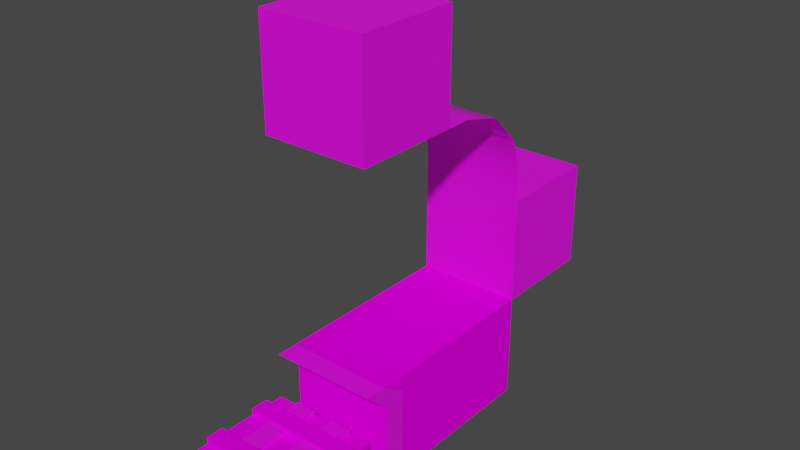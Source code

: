 # Source: railway.blend  (saved by Blender 3.2.14; exported with 4.5.12 LTS)
import bpy
from mathutils import Matrix  # noqa: F401  (used for matrix-valued properties, if any)

bpy.ops.wm.read_factory_settings(use_empty=True)
scene = bpy.context.scene
scene.name = 'Scene'

# ---- collections
col_collection = bpy.data.collections.new('Collection'); scene.collection.children.link(col_collection)

# ---- images (referenced by path relative to the original .blend; pixels are not part of the script)
import os
ASSET_DIR = os.environ.get("B2B_ASSET_DIR", "")  # directory of the original .blend (textures are referenced by path, not embedded)
HERE = os.path.dirname(os.path.abspath(__file__))  # packed textures are extracted next to this script under _unpacked/

def load_image(name, relpath, width, height, colorspace="sRGB"):
    """Load a texture the original file referenced (path relative to the .blend, or extracted next to this script)."""
    p = next((c for c in (os.path.join(HERE, relpath), os.path.join(ASSET_DIR, relpath)) if relpath and os.path.exists(c)), "")
    if p:
        img = bpy.data.images.load(p, check_existing=True)
        img.name = name
    else:  # same state as the original file: an image datablock whose file is absent (Cycles renders it pink)
        img = bpy.data.images.new(name, width, height)
        img.source = "FILE"
        img.filepath = "//" + (relpath or name)
    img.colorspace_settings.name = colorspace
    return img
img_wall_png = load_image('wall.png', 'wall.png', 1024, 1024, 'sRGB')
img_floor_png = load_image('floor.png', 'floor.png', 1024, 1024, 'sRGB')
img_metal_png = load_image('metal.png', 'metal.png', 1024, 1024, 'sRGB')
img_metal2_png = load_image('metal2.png', 'metal2.png', 1024, 1024, 'sRGB')
img_wood_png = load_image('wood.png', 'wood.png', 1024, 1024, 'sRGB')

# ---- materials (node trees are filled in below, after node groups)
mat_material_003 = bpy.data.materials.new('Material.003')
mat_material_003.use_transparent_shadow = False
mat_material_001 = bpy.data.materials.new('Material.001')
mat_material_001.use_transparent_shadow = False
mat_material_002 = bpy.data.materials.new('Material.002')
mat_material_002.use_transparent_shadow = False
mat_material_005 = bpy.data.materials.new('Material.005')
mat_material_005.use_transparent_shadow = False
mat_material_004 = bpy.data.materials.new('Material.004')
mat_material_004.use_transparent_shadow = False

# ---- material node trees
mat_material_003.use_nodes = True; mat_material_003.node_tree.nodes.clear()
_N = mat_material_003.node_tree.nodes; _L = mat_material_003.node_tree.links
n0 = _N.new('ShaderNodeBsdfPrincipled'); n0.name = 'Principled BSDF'; n0.location = (10, 300)
n0.distribution = 'GGX'
n0.subsurface_method = 'RANDOM_WALK_SKIN'
n0.inputs[3].default_value = 1.45
n0.inputs[27].default_value = (0.0, 0.0, 0.0, 1.0)
n0.inputs[28].default_value = 1.0
n1 = _N.new('ShaderNodeOutputMaterial'); n1.name = 'Material Output'; n1.location = (300, 300)
n2 = _N.new('ShaderNodeTexImage'); n2.name = 'Image Texture'; n2.location = (-286, 179)
n2.image = img_wall_png
_L.new(n0.outputs[0], n1.inputs[0])
_L.new(n2.outputs[0], n0.inputs[0])
n1.is_active_output = True
mat_material_001.use_nodes = True; mat_material_001.node_tree.nodes.clear()
_N = mat_material_001.node_tree.nodes; _L = mat_material_001.node_tree.links
n0 = _N.new('ShaderNodeOutputMaterial'); n0.name = 'Material Output'; n0.location = (300, 300)
n1 = _N.new('ShaderNodeBsdfPrincipled'); n1.name = 'Principled BSDF'; n1.location = (10, 300)
n1.distribution = 'GGX'
n1.subsurface_method = 'RANDOM_WALK_SKIN'
n1.inputs[3].default_value = 1.45
n1.inputs[13].default_value = 0.0
n1.inputs[27].default_value = (0.0, 0.0, 0.0, 1.0)
n1.inputs[28].default_value = 1.0
n2 = _N.new('ShaderNodeTexImage'); n2.name = 'Image Texture'; n2.location = (-313, 252)
n2.image = img_floor_png
_L.new(n1.outputs[0], n0.inputs[0])
_L.new(n2.outputs[0], n1.inputs[0])
n0.is_active_output = True
mat_material_002.use_nodes = True; mat_material_002.node_tree.nodes.clear()
_N = mat_material_002.node_tree.nodes; _L = mat_material_002.node_tree.links
n0 = _N.new('ShaderNodeBsdfPrincipled'); n0.name = 'Principled BSDF'; n0.location = (10, 300)
n0.distribution = 'GGX'
n0.subsurface_method = 'RANDOM_WALK_SKIN'
n0.inputs[3].default_value = 1.45
n0.inputs[27].default_value = (0.0, 0.0, 0.0, 1.0)
n0.inputs[28].default_value = 1.0
n1 = _N.new('ShaderNodeOutputMaterial'); n1.name = 'Material Output'; n1.location = (300, 300)
n2 = _N.new('ShaderNodeTexImage'); n2.name = 'Image Texture'; n2.location = (-273, 201)
n2.image = img_metal_png
_L.new(n0.outputs[0], n1.inputs[0])
_L.new(n2.outputs[0], n0.inputs[0])
n1.is_active_output = True
mat_material_005.use_nodes = True; mat_material_005.node_tree.nodes.clear()
_N = mat_material_005.node_tree.nodes; _L = mat_material_005.node_tree.links
n0 = _N.new('ShaderNodeBsdfPrincipled'); n0.name = 'Principled BSDF'; n0.location = (10, 300)
n0.distribution = 'GGX'
n0.subsurface_method = 'RANDOM_WALK_SKIN'
n0.inputs[3].default_value = 1.45
n0.inputs[27].default_value = (0.0, 0.0, 0.0, 1.0)
n0.inputs[28].default_value = 1.0
n1 = _N.new('ShaderNodeOutputMaterial'); n1.name = 'Material Output'; n1.location = (300, 300)
n2 = _N.new('ShaderNodeTexImage'); n2.name = 'Image Texture'; n2.location = (-308, 115)
n2.image = img_metal2_png
_L.new(n0.outputs[0], n1.inputs[0])
_L.new(n2.outputs[0], n0.inputs[0])
n1.is_active_output = True
mat_material_004.use_nodes = True; mat_material_004.node_tree.nodes.clear()
_N = mat_material_004.node_tree.nodes; _L = mat_material_004.node_tree.links
n0 = _N.new('ShaderNodeBsdfPrincipled'); n0.name = 'Principled BSDF'; n0.location = (10, 300)
n0.distribution = 'GGX'
n0.subsurface_method = 'RANDOM_WALK_SKIN'
n0.inputs[3].default_value = 1.45
n0.inputs[27].default_value = (0.0, 0.0, 0.0, 1.0)
n0.inputs[28].default_value = 1.0
n1 = _N.new('ShaderNodeOutputMaterial'); n1.name = 'Material Output'; n1.location = (300, 300)
n2 = _N.new('ShaderNodeTexImage'); n2.name = 'Image Texture'; n2.location = (-303, 126)
n2.image = img_wood_png
_L.new(n0.outputs[0], n1.inputs[0])
_L.new(n2.outputs[0], n0.inputs[0])
n1.is_active_output = True

# ---- world
world_world = bpy.data.worlds.new('World'); scene.world = world_world
world_world.use_nodes = True; world_world.node_tree.nodes.clear()
_N = world_world.node_tree.nodes; _L = world_world.node_tree.links
n0 = _N.new('ShaderNodeOutputWorld'); n0.name = 'World Output'; n0.location = (300, 300)
n1 = _N.new('ShaderNodeBackground'); n1.name = 'Background'; n1.location = (10, 300)
n1.inputs[0].default_value = (0.05088, 0.05088, 0.05088, 1.0)
_L.new(n1.outputs[0], n0.inputs[0])
n0.is_active_output = True
world_world.color = (0.05088, 0.05088, 0.05088)
world_world.use_sun_shadow = False
world_world.sun_shadow_jitter_overblur = 0.0

# ---- meshes
me_cube_001 = bpy.data.meshes.new('Cube.001')
me_cube_001.from_pydata([(-0.5, -0.5, -0.5), (-0.5, -0.5, 0.5), (-0.5, 0.5, -0.5), (-0.5, 0.5, 0.5), (0.5, -0.5, -0.5), (0.5, -0.5, 0.5), (0.5, 0.5, -0.5), (0.5, 0.5, 0.5), (-0.5, -0.5, -0.5), (-0.5, -0.5, 0.5), (0.5, -0.5, 0.5), (0.5, -0.5, -0.5)], [], [(0, 1, 3, 2), (2, 3, 7, 6), (6, 7, 5, 4), (0, 4, 11, 8), (2, 6, 4, 0), (7, 3, 1, 5), (11, 10, 9, 8), (5, 1, 9, 10), (4, 5, 10, 11), (1, 0, 8, 9)])
_uv = me_cube_001.uv_layers.new(name='UVMap')
_uv.uv.foreach_set('vector', [0.0, -2.0, 1.0, -2.0, 1.0, -1.0, 0.0, -1.0, 0.0, -1.0, 1.0, -1.0, 1.0, 0.0, 0.0, 0.0, 0.0, 0.0, 1.0, 0.0, 1.0, 1.0, 0.0, 1.0, -1.0, 1.0, 0.0, 1.0, 0.0, 1.0, -1.0, 1.0, -1.0, 0.0, 0.0, 0.0, 0.0, 1.0, -1.0, 1.0, 1.0, 0.0, 2.0, 0.0, 2.0, 1.0, 1.0, 1.0, 0.0, 1.0, 1.0, 1.0, 1.0, 2.0, 0.0, 2.0, 1.0, 1.0, 2.0, 1.0, 2.0, 1.0, 1.0, 1.0, 0.0, 1.0, 1.0, 1.0, 1.0, 1.0, 0.0, 1.0, 1.0, -2.0, 0.0, -2.0, 0.0, -2.0, 1.0, -2.0])
me_cube_001.materials.append(mat_material_003)
me_cube_001.update()
me_cube_002 = bpy.data.meshes.new('Cube.002')
me_cube_002.from_pydata([(-0.5, -0.5, 0.5), (-0.5, 0.5, -0.5), (0.5, -0.5, 0.5), (0.5, 0.5, -0.5), (-0.5, -0.2612, 0.5), (-0.5, 0.5, -0.2612), (-0.5, 0.1194, 0.398), (-0.5, 0.398, 0.1194), (0.5, 0.5, -0.2612), (0.5, -0.2612, 0.5), (0.5, 0.398, 0.1194), (0.5, 0.1194, 0.398)], [], [(1, 3, 8, 5), (4, 6, 11, 9), (6, 7, 10, 11), (7, 5, 8, 10), (9, 2, 0, 4)])
me_cube_002.polygons.foreach_set('use_smooth', [True] * 5)
me_cube_002.polygons.foreach_set('material_index', [2, 2, 2, 2, 2])
_uv = me_cube_002.uv_layers.new(name='UVMap')
_uv.uv.foreach_set('vector', [-0.375, -0.5, -0.375, 0.5, -0.1362, 0.5, -0.1362, -0.5, 1.625, 1.261, 1.625, 0.5, 0.625, 0.5, 0.625, 1.261, 0.625, -0.5, 0.2444, -0.5, 0.2444, 0.5, 0.625, 0.5, 0.2444, -0.5, -0.1362, -0.5, -0.1362, 0.5, 0.2444, 0.5, 0.625, 1.261, 0.625, 1.5, 1.625, 1.5, 1.625, 1.261])
me_cube_002.materials.append(mat_material_001)
me_cube_002.materials.append(mat_material_002)
me_cube_002.materials.append(mat_material_005)
me_cube_002.update()
me_cube_003 = bpy.data.meshes.new('Cube.003')
me_cube_003.from_pydata([(-0.5, -0.5, -0.5), (-0.5, -0.5, 0.06758), (-0.5, 0.5, -0.5), (-0.5, 0.5, 0.06758), (0.5, -0.5, -0.5), (0.5, -0.5, 0.06758), (0.5, 0.5, -0.5), (0.5, 0.5, 0.06758), (-0.5, 0.3333, -0.5), (-0.5, 0.1667, -0.5), (-0.5, -1.49e-08, -0.5), (-0.5, -0.1667, -0.5), (-0.5, -0.3333, -0.5), (-0.5, -0.3333, 0.06758), (-0.5, -0.1667, 0.06758), (-0.5, 1.49e-08, 0.06758), (-0.5, 0.1667, 0.06758), (-0.5, 0.3333, 0.06758), (0.5, -0.3333, -0.5), (0.5, -0.1667, -0.5), (0.5, 1.49e-08, -0.5), (0.5, 0.1667, -0.5), (0.5, 0.3333, -0.5), (0.5, 0.3333, 0.06758), (0.5, 0.1667, 0.06758), (0.5, -1.49e-08, 0.06758), (0.5, -0.1667, 0.06758), (0.5, -0.3333, 0.06758), (0.3, 0.5, -0.5), (0.1, 0.5, -0.5), (-0.1, 0.5, -0.5), (-0.3, 0.5, -0.5), (-0.3, 0.5, 0.06758), (-0.1, 0.5, 0.06758), (0.1, 0.5, 0.06758), (0.3, 0.5, 0.06758), (-0.3, -0.5, -0.5), (-0.1, -0.5, -0.5), (0.1, -0.5, -0.5), (0.3, -0.5, -0.5), (0.3, -0.5, 0.06758), (0.1, -0.5, 0.06758), (-0.1, -0.5, 0.06758), (-0.3, -0.5, 0.06758), (-0.3, 0.3333, 0.06758), (-0.1, 0.3333, 0.06758), (0.1, 0.3333, 0.06758), (0.3, 0.3333, 0.06758), (-0.3, 0.1667, 0.06758), (-0.1, 0.1667, 0.06758), (0.1, 0.1667, 0.06758), (0.3, 0.1667, 0.06758), (-0.3, 8.941e-09, 0.06758), (-0.1, 2.98e-09, 0.06758), (0.1, -2.98e-09, 0.06758), (0.3, -8.941e-09, 0.06758), (-0.3, -0.1667, 0.06758), (-0.1, -0.1667, 0.06758), (0.1, -0.1667, 0.06758), (0.3, -0.1667, 0.06758), (-0.3, -0.3333, 0.06758), (-0.1, -0.3333, 0.06758), (0.1, -0.3333, 0.06758), (0.3, -0.3333, 0.06758), (0.3, 0.3333, -0.5), (0.1, 0.3333, -0.5), (-0.1, 0.3333, -0.5), (-0.3, 0.3333, -0.5), (0.3, 0.1667, -0.5), (0.1, 0.1667, -0.5), (-0.1, 0.1667, -0.5), (-0.3, 0.1667, -0.5), (0.3, 8.941e-09, -0.5), (0.1, 2.98e-09, -0.5), (-0.1, -2.98e-09, -0.5), (-0.3, -8.941e-09, -0.5), (0.3, -0.1667, -0.5), (0.1, -0.1667, -0.5), (-0.1, -0.1667, -0.5), (-0.3, -0.1667, -0.5), (0.3, -0.3333, -0.5), (0.1, -0.3333, -0.5), (-0.1, -0.3333, -0.5), (-0.3, -0.3333, -0.5), (-0.3, 0.5, 0.1008), (-0.1, 0.5, 0.1008), (0.1, 0.5, 0.1008), (0.3, 0.5, 0.1008), (0.3, -0.5, 0.1008), (0.1, -0.5, 0.1008), (-0.1, -0.5, 0.1008), (-0.3, -0.5, 0.1008), (-0.3, 0.3333, 0.1008), (-0.1, 0.3333, 0.1008), (0.1, 0.3333, 0.1008), (0.3, 0.3333, 0.1008), (-0.3, 0.1667, 0.1008), (-0.1, 0.1667, 0.1008), (0.1, 0.1667, 0.1008), (0.3, 0.1667, 0.1008), (-0.3, 8.941e-09, 0.1008), (-0.1, 2.98e-09, 0.1008), (0.1, -2.98e-09, 0.1008), (0.3, -8.941e-09, 0.1008), (-0.3, -0.1667, 0.1008), (-0.1, -0.1667, 0.1008), (0.1, -0.1667, 0.1008), (0.3, -0.1667, 0.1008), (-0.3, -0.3333, 0.1008), (-0.1, -0.3333, 0.1008), (0.1, -0.3333, 0.1008), (0.3, -0.3333, 0.1008), (-0.5029, -0.3365, 0.1271), (-0.5029, -0.1698, 0.1271), (-0.5029, 0.1635, 0.1271), (-0.5029, 0.3302, 0.1271), (0.4971, 0.3302, 0.1271), (0.4971, 0.1635, 0.1271), (0.4971, -0.1698, 0.1271), (0.4971, -0.3365, 0.1271), (0.2971, 0.3302, 0.1271), (0.2971, 0.1635, 0.1271), (0.2971, -0.1698, 0.1271), (0.2971, -0.3365, 0.1271), (-0.3029, 0.3302, 0.1271), (-0.1029, -0.3365, 0.1271), (-0.1029, -0.3365, 0.1271), (-0.1029, 0.3302, 0.1271), (0.09708, 0.3302, 0.1271), (-0.1029, -0.1698, 0.1271), (-0.1029, -0.1698, 0.1271), (-0.3029, 0.1635, 0.1271), (-0.3029, 0.3302, 0.1271), (-0.1029, 0.1635, 0.1271), (0.09708, 0.1635, 0.1271), (-0.3029, 0.1635, 0.1271), (0.09708, -0.1698, 0.1271), (0.09708, -0.1698, 0.1271), (0.09708, -0.3365, 0.1271), (0.09708, -0.3365, 0.1271), (-0.3029, -0.1698, 0.1271), (-0.1029, 0.1635, 0.1271), (-0.1029, 0.3302, 0.1271), (-0.3029, -0.3365, 0.1271), (0.2971, -0.3365, 0.1271), (0.2971, -0.1698, 0.1271), (0.09708, 0.3302, 0.1271), (0.2971, 0.3302, 0.1271), (0.09708, 0.1635, 0.1271), (0.2971, 0.1635, 0.1271), (-0.3029, -0.1698, 0.1271), (-0.3029, -0.3365, 0.1271)], [], [(8, 17, 3, 2), (28, 35, 7, 6), (18, 27, 5, 4), (36, 43, 1, 0), (80, 18, 4, 39), (60, 13, 1, 43), (32, 3, 17, 44), (50, 98, 148, 134), (48, 16, 15, 52), (52, 15, 14, 56), (27, 26, 118, 119), (28, 6, 22, 64), (64, 22, 21, 68), (68, 21, 20, 72), (72, 20, 19, 76), (76, 19, 18, 80), (6, 7, 23, 22), (22, 23, 24, 21), (21, 24, 25, 20), (20, 25, 26, 19), (19, 26, 27, 18), (0, 1, 13, 12), (12, 13, 14, 11), (11, 14, 15, 10), (10, 15, 16, 9), (9, 16, 17, 8), (11, 79, 83, 12), (79, 78, 82, 83), (78, 77, 81, 82), (77, 76, 80, 81), (10, 75, 79, 11), (75, 74, 78, 79), (74, 73, 77, 78), (73, 72, 76, 77), (9, 71, 75, 10), (71, 70, 74, 75), (70, 69, 73, 74), (69, 68, 72, 73), (8, 67, 71, 9), (67, 66, 70, 71), (66, 65, 69, 70), (65, 64, 68, 69), (2, 31, 67, 8), (31, 30, 66, 67), (30, 29, 65, 66), (29, 28, 64, 65), (57, 105, 130, 129), (54, 58, 106, 102), (104, 56, 140, 150), (45, 33, 85, 93), (25, 55, 59, 26), (41, 40, 88, 89), (54, 53, 57, 58), (59, 55, 103, 107), (24, 51, 55, 25), (34, 46, 94, 86), (50, 49, 53, 54), (13, 60, 143, 112), (99, 51, 121, 149), (47, 35, 87, 95), (46, 45, 127, 128), (60, 108, 151, 143), (7, 35, 47, 23), (110, 111, 144, 139), (34, 33, 45, 46), (45, 93, 142, 127), (27, 63, 40, 5), (109, 61, 126, 125), (62, 61, 42, 41), (47, 95, 147, 120), (12, 83, 36, 0), (83, 82, 37, 36), (82, 81, 38, 37), (81, 80, 39, 38), (4, 5, 40, 39), (39, 40, 41, 38), (38, 41, 42, 37), (37, 42, 43, 36), (2, 3, 32, 31), (31, 32, 33, 30), (30, 33, 34, 29), (29, 34, 35, 28), (108, 109, 125, 151), (58, 57, 129, 137), (103, 102, 106, 107), (101, 100, 104, 105), (99, 98, 102, 103), (97, 96, 100, 101), (24, 23, 116, 117), (44, 17, 115, 124), (87, 86, 94, 95), (85, 84, 92, 93), (111, 110, 89, 88), (109, 108, 91, 90), (32, 44, 92, 84), (57, 53, 101, 105), (43, 42, 90, 91), (40, 63, 111, 88), (52, 56, 104, 100), (62, 41, 89, 110), (55, 51, 99, 103), (42, 61, 109, 90), (50, 54, 102, 98), (33, 32, 84, 85), (60, 43, 91, 108), (53, 49, 97, 101), (48, 52, 100, 96), (35, 34, 86, 87), (107, 106, 136, 145), (97, 49, 133, 141), (124, 115, 114, 131), (140, 113, 112, 143), (118, 122, 123, 119), (137, 129, 126, 138), (140, 143, 151, 150), (116, 120, 121, 117), (128, 127, 133, 134), (126, 129, 130, 125), (124, 131, 135, 132), (137, 138, 139, 136), (133, 127, 142, 141), (123, 122, 145, 144), (145, 136, 139, 144), (130, 150, 151, 125), (147, 146, 148, 149), (142, 132, 135, 141), (121, 120, 147, 149), (128, 134, 148, 146), (111, 63, 123, 144), (14, 13, 112, 113), (94, 46, 128, 146), (16, 48, 131, 114), (23, 47, 120, 116), (61, 62, 138, 126), (92, 44, 124, 132), (51, 24, 117, 121), (59, 107, 145, 122), (49, 50, 134, 133), (93, 92, 132, 142), (17, 16, 114, 115), (48, 96, 135, 131), (95, 94, 146, 147), (26, 59, 122, 118), (96, 97, 141, 135), (63, 27, 119, 123), (106, 58, 137, 136), (98, 99, 149, 148), (62, 110, 139, 138), (56, 14, 113, 140), (105, 104, 150, 130)])
me_cube_003.polygons.foreach_set('material_index', [1, 1, 1, 1, 1, 1, 1, 1, 1, 1, 1, 1, 1, 1, 1, 1, 1, 1, 1, 1, 1, 1, 1, 1, 1, 1, 1, 1, 1, 1, 1, 1, 1, 1, 1, 1, 1, 1, 1, 1, 1, 1, 1, 1, 1, 1, 1, 0, 1, 0, 1, 0, 1, 0, 1, 0, 1, 1, 1, 0, 1, 1, 1, 1, 1, 1, 1, 1, 1, 1, 1, 1, 1, 1, 1, 1, 1, 1, 1, 1, 1, 1, 1, 1, 0, 0, 0, 0, 1, 1, 0, 0, 0, 0, 0, 0, 0, 0, 0, 0, 0, 0, 0, 1, 0, 0, 0, 1, 1, 1, 1, 1, 1, 1, 1, 1, 1, 1, 1, 1, 1, 1, 1, 1, 1, 1, 1, 1, 1, 1, 1, 1, 1, 1, 1, 1, 1, 1, 1, 1, 1, 1, 1, 1, 1, 1, 1, 1, 1, 1])
_uv = me_cube_003.uv_layers.new(name='UVMap')
_uv.uv.foreach_set('vector', [0.375, 0.2083, 0.625, 0.2083, 0.625, 0.25, 0.375, 0.25, 0.375, 0.45, 0.625, 0.45, 0.625, 0.5, 0.375, 0.5, 0.375, 0.7083, 0.625, 0.7083, 0.625, 0.75, 0.375, 0.75, 0.375, 0.95, 0.625, 0.95, 0.625, 1.0, 0.375, 1.0, 0.325, 0.7083, 0.375, 0.7083, 0.375, 0.75, 0.325, 0.75, 0.825, 0.7083, 0.875, 0.7083, 0.875, 0.75, 0.825, 0.75, 0.825, 0.5, 0.875, 0.5, 0.875, 0.5417, 0.825, 0.5417, 0.725, 0.5833, 0.725, 0.5833, 0.725, 0.5833, 0.725, 0.5833, 0.825, 0.5833, 0.875, 0.5833, 0.875, 0.625, 0.825, 0.625, 0.825, 0.625, 0.875, 0.625, 0.875, 0.6667, 0.825, 0.6667, 0.625, 0.7083, 0.625, 0.6667, 0.625, 0.6667, 0.625, 0.7083, 0.325, 0.5, 0.375, 0.5, 0.375, 0.5417, 0.325, 0.5417, 0.325, 0.5417, 0.375, 0.5417, 0.375, 0.5833, 0.325, 0.5833, 0.325, 0.5833, 0.375, 0.5833, 0.375, 0.625, 0.325, 0.625, 0.325, 0.625, 0.375, 0.625, 0.375, 0.6667, 0.325, 0.6667, 0.325, 0.6667, 0.375, 0.6667, 0.375, 0.7083, 0.325, 0.7083, 0.375, 0.5, 0.625, 0.5, 0.625, 0.5417, 0.375, 0.5417, 0.375, 0.5417, 0.625, 0.5417, 0.625, 0.5833, 0.375, 0.5833, 0.375, 0.5833, 0.625, 0.5833, 0.625, 0.625, 0.375, 0.625, 0.375, 0.625, 0.625, 0.625, 0.625, 0.6667, 0.375, 0.6667, 0.375, 0.6667, 0.625, 0.6667, 0.625, 0.7083, 0.375, 0.7083, 0.375, 0.0, 0.625, 0.0, 0.625, 0.04167, 0.375, 0.04167, 0.375, 0.04167, 0.625, 0.04167, 0.625, 0.08333, 0.375, 0.08333, 0.375, 0.08333, 0.625, 0.08333, 0.625, 0.125, 0.375, 0.125, 0.375, 0.125, 0.625, 0.125, 0.625, 0.1667, 0.375, 0.1667, 0.375, 0.1667, 0.625, 0.1667, 0.625, 0.2083, 0.375, 0.2083, 0.125, 0.6667, 0.175, 0.6667, 0.175, 0.7083, 0.125, 0.7083, 0.175, 0.6667, 0.225, 0.6667, 0.225, 0.7083, 0.175, 0.7083, 0.225, 0.6667, 0.275, 0.6667, 0.275, 0.7083, 0.225, 0.7083, 0.275, 0.6667, 0.325, 0.6667, 0.325, 0.7083, 0.275, 0.7083, 0.125, 0.625, 0.175, 0.625, 0.175, 0.6667, 0.125, 0.6667, 0.175, 0.625, 0.225, 0.625, 0.225, 0.6667, 0.175, 0.6667, 0.225, 0.625, 0.275, 0.625, 0.275, 0.6667, 0.225, 0.6667, 0.275, 0.625, 0.325, 0.625, 0.325, 0.6667, 0.275, 0.6667, 0.125, 0.5833, 0.175, 0.5833, 0.175, 0.625, 0.125, 0.625, 0.175, 0.5833, 0.225, 0.5833, 0.225, 0.625, 0.175, 0.625, 0.225, 0.5833, 0.275, 0.5833, 0.275, 0.625, 0.225, 0.625, 0.275, 0.5833, 0.325, 0.5833, 0.325, 0.625, 0.275, 0.625, 0.125, 0.5417, 0.175, 0.5417, 0.175, 0.5833, 0.125, 0.5833, 0.175, 0.5417, 0.225, 0.5417, 0.225, 0.5833, 0.175, 0.5833, 0.225, 0.5417, 0.275, 0.5417, 0.275, 0.5833, 0.225, 0.5833, 0.275, 0.5417, 0.325, 0.5417, 0.325, 0.5833, 0.275, 0.5833, 0.125, 0.5, 0.175, 0.5, 0.175, 0.5417, 0.125, 0.5417, 0.175, 0.5, 0.225, 0.5, 0.225, 0.5417, 0.175, 0.5417, 0.225, 0.5, 0.275, 0.5, 0.275, 0.5417, 0.225, 0.5417, 0.275, 0.5, 0.325, 0.5, 0.325, 0.5417, 0.275, 0.5417, 0.775, 0.6667, 0.775, 0.6667, 0.775, 0.6667, 0.775, 0.6667, 0.6078, 0.459, 0.6078, 0.5959, 0.6078, 0.5959, 0.6078, 0.459, 0.825, 0.6667, 0.825, 0.6667, 0.825, 0.6667, 0.825, 0.6667, 0.7721, 0.1853, 0.7721, 0.04842, 0.7721, 0.04842, 0.7721, 0.1853, 0.625, 0.625, 0.675, 0.625, 0.675, 0.6667, 0.625, 0.6667, 0.2793, 1.198, 0.2793, 1.034, 0.2793, 1.034, 0.2793, 1.198, 0.725, 0.625, 0.775, 0.625, 0.775, 0.6667, 0.725, 0.6667, 0.4436, 0.5959, 0.4436, 0.459, 0.4436, 0.459, 0.4436, 0.5959, 0.625, 0.5833, 0.675, 0.5833, 0.675, 0.625, 0.625, 0.625, 0.6078, 0.04842, 0.6078, 0.1853, 0.6078, 0.1853, 0.6078, 0.04842, 0.725, 0.5833, 0.775, 0.5833, 0.775, 0.625, 0.725, 0.625, 0.875, 0.7083, 0.825, 0.7083, 0.825, 0.7083, 0.875, 0.7083, 0.675, 0.5833, 0.675, 0.5833, 0.675, 0.5833, 0.675, 0.5833, 0.4436, 0.1853, 0.4436, 0.04842, 0.4436, 0.04842, 0.4436, 0.1853, 0.725, 0.5417, 0.775, 0.5417, 0.775, 0.5417, 0.725, 0.5417, 0.825, 0.7083, 0.825, 0.7083, 0.825, 0.7083, 0.825, 0.7083, 0.625, 0.5, 0.675, 0.5, 0.675, 0.5417, 0.625, 0.5417, 0.725, 0.7083, 0.675, 0.7083, 0.675, 0.7083, 0.725, 0.7083, 0.725, 0.5, 0.775, 0.5, 0.775, 0.5417, 0.725, 0.5417, 0.775, 0.5417, 0.775, 0.5417, 0.775, 0.5417, 0.775, 0.5417, 0.625, 0.7083, 0.675, 0.7083, 0.675, 0.75, 0.625, 0.75, 0.775, 0.7083, 0.775, 0.7083, 0.775, 0.7083, 0.775, 0.7083, 0.725, 0.7083, 0.775, 0.7083, 0.775, 0.75, 0.725, 0.75, 0.675, 0.5417, 0.675, 0.5417, 0.675, 0.5417, 0.675, 0.5417, 0.125, 0.7083, 0.175, 0.7083, 0.175, 0.75, 0.125, 0.75, 0.175, 0.7083, 0.225, 0.7083, 0.225, 0.75, 0.175, 0.75, 0.225, 0.7083, 0.275, 0.7083, 0.275, 0.75, 0.225, 0.75, 0.275, 0.7083, 0.325, 0.7083, 0.325, 0.75, 0.275, 0.75, 0.375, 0.75, 0.625, 0.75, 0.625, 0.8, 0.375, 0.8, 0.375, 0.8, 0.625, 0.8, 0.625, 0.85, 0.375, 0.85, 0.375, 0.85, 0.625, 0.85, 0.625, 0.9, 0.375, 0.9, 0.375, 0.9, 0.625, 0.9, 0.625, 0.95, 0.375, 0.95, 0.375, 0.25, 0.625, 0.25, 0.625, 0.3, 0.375, 0.3, 0.375, 0.3, 0.625, 0.3, 0.625, 0.35, 0.375, 0.35, 0.375, 0.35, 0.625, 0.35, 0.625, 0.4, 0.375, 0.4, 0.375, 0.4, 0.625, 0.4, 0.625, 0.45, 0.375, 0.45, 0.825, 0.7083, 0.775, 0.7083, 0.775, 0.7083, 0.825, 0.7083, 0.725, 0.6667, 0.775, 0.6667, 0.775, 0.6667, 0.725, 0.6667, 0.4436, 0.459, 0.6078, 0.459, 0.6078, 0.5959, 0.4436, 0.5959, 0.7721, 0.459, 0.9363, 0.459, 0.9363, 0.5959, 0.7721, 0.5959, 0.4436, 0.3222, 0.6078, 0.3222, 0.6078, 0.459, 0.4436, 0.459, 0.7721, 0.3222, 0.9363, 0.3222, 0.9363, 0.459, 0.7721, 0.459, 0.625, 0.5833, 0.625, 0.5417, 0.625, 0.5417, 0.625, 0.5833, 0.825, 0.5417, 0.875, 0.5417, 0.875, 0.5417, 0.825, 0.5417, 0.4436, 0.04842, 0.6078, 0.04842, 0.6078, 0.1853, 0.4436, 0.1853, 0.7721, 0.04842, 0.9363, 0.04842, 0.9363, 0.1853, 0.7721, 0.1853, 0.4436, 0.7328, 0.6078, 0.7328, 0.6078, 0.8696, 0.4436, 0.8696, 0.7721, 0.7328, 0.9363, 0.7328, 0.9363, 0.8696, 0.7721, 0.8696, 0.9363, 0.04842, 0.9363, 0.1853, 0.9363, 0.1853, 0.9363, 0.04842, 0.7721, 0.5959, 0.7721, 0.459, 0.7721, 0.459, 0.7721, 0.5959, 0.2793, 1.527, 0.2793, 1.362, 0.2793, 1.362, 0.2793, 1.527, 0.4436, 0.8696, 0.4436, 0.7328, 0.4436, 0.7328, 0.4436, 0.8696, 0.9363, 0.459, 0.9363, 0.5959, 0.9363, 0.5959, 0.9363, 0.459, 0.6078, 0.7328, 0.6078, 0.8696, 0.6078, 0.8696, 0.6078, 0.7328, 0.4436, 0.459, 0.4436, 0.3222, 0.4436, 0.3222, 0.4436, 0.459, 0.7721, 0.8696, 0.7721, 0.7328, 0.7721, 0.7328, 0.7721, 0.8696, 0.6078, 0.3222, 0.6078, 0.459, 0.6078, 0.459, 0.6078, 0.3222, 0.625, 0.35, 0.625, 0.3, 0.625, 0.3, 0.625, 0.35, 0.9363, 0.7328, 0.9363, 0.8696, 0.9363, 0.8696, 0.9363, 0.7328, 0.7721, 0.459, 0.7721, 0.3222, 0.7721, 0.3222, 0.7721, 0.459, 0.9363, 0.3222, 0.9363, 0.459, 0.9363, 0.459, 0.9363, 0.3222, 0.625, 0.45, 0.625, 0.4, 0.625, 0.4, 0.625, 0.45, 0.675, 0.6667, 0.725, 0.6667, 0.725, 0.6667, 0.675, 0.6667, 0.775, 0.5833, 0.775, 0.5833, 0.775, 0.5833, 0.775, 0.5833, 0.825, 0.5417, 0.875, 0.5417, 0.875, 0.5833, 0.825, 0.5833, 0.825, 0.6667, 0.875, 0.6667, 0.875, 0.7083, 0.825, 0.7083, 0.625, 0.6667, 0.675, 0.6667, 0.675, 0.7083, 0.625, 0.7083, 0.725, 0.6667, 0.775, 0.6667, 0.775, 0.7083, 0.725, 0.7083, 0.825, 0.6667, 0.825, 0.7083, 0.825, 0.7083, 0.825, 0.6667, 0.625, 0.5417, 0.675, 0.5417, 0.675, 0.5833, 0.625, 0.5833, 0.725, 0.5417, 0.775, 0.5417, 0.775, 0.5833, 0.725, 0.5833, 0.775, 0.7083, 0.775, 0.6667, 0.775, 0.6667, 0.775, 0.7083, 0.825, 0.5417, 0.825, 0.5833, 0.825, 0.5833, 0.825, 0.5417, 0.725, 0.6667, 0.725, 0.7083, 0.725, 0.7083, 0.725, 0.6667, 0.775, 0.5833, 0.775, 0.5417, 0.775, 0.5417, 0.775, 0.5833, 0.675, 0.7083, 0.675, 0.6667, 0.675, 0.6667, 0.675, 0.7083, 0.675, 0.6667, 0.725, 0.6667, 0.725, 0.7083, 0.675, 0.7083, 0.775, 0.6667, 0.825, 0.6667, 0.825, 0.7083, 0.775, 0.7083, 0.675, 0.5417, 0.725, 0.5417, 0.725, 0.5833, 0.675, 0.5833, 0.775, 0.5417, 0.825, 0.5417, 0.825, 0.5833, 0.775, 0.5833, 0.675, 0.5833, 0.675, 0.5417, 0.675, 0.5417, 0.675, 0.5833, 0.725, 0.5417, 0.725, 0.5833, 0.725, 0.5833, 0.725, 0.5417, 0.675, 0.7083, 0.675, 0.7083, 0.675, 0.7083, 0.675, 0.7083, 0.625, 0.08333, 0.625, 0.04167, 0.625, 0.04167, 0.625, 0.08333, 0.725, 0.5417, 0.725, 0.5417, 0.725, 0.5417, 0.725, 0.5417, 0.875, 0.5833, 0.825, 0.5833, 0.825, 0.5833, 0.875, 0.5833, 0.625, 0.5417, 0.675, 0.5417, 0.675, 0.5417, 0.625, 0.5417, 0.775, 0.7083, 0.725, 0.7083, 0.725, 0.7083, 0.775, 0.7083, 0.825, 0.5417, 0.825, 0.5417, 0.825, 0.5417, 0.825, 0.5417, 0.675, 0.5833, 0.625, 0.5833, 0.625, 0.5833, 0.675, 0.5833, 0.675, 0.6667, 0.675, 0.6667, 0.675, 0.6667, 0.675, 0.6667, 0.775, 0.5833, 0.725, 0.5833, 0.725, 0.5833, 0.775, 0.5833, 0.775, 0.5417, 0.825, 0.5417, 0.825, 0.5417, 0.775, 0.5417, 0.625, 0.2083, 0.625, 0.1667, 0.625, 0.1667, 0.625, 0.2083, 0.825, 0.5833, 0.825, 0.5833, 0.825, 0.5833, 0.825, 0.5833, 0.675, 0.5417, 0.725, 0.5417, 0.725, 0.5417, 0.675, 0.5417, 0.625, 0.6667, 0.675, 0.6667, 0.675, 0.6667, 0.625, 0.6667, 0.825, 0.5833, 0.775, 0.5833, 0.775, 0.5833, 0.825, 0.5833, 0.675, 0.7083, 0.625, 0.7083, 0.625, 0.7083, 0.675, 0.7083, 0.725, 0.6667, 0.725, 0.6667, 0.725, 0.6667, 0.725, 0.6667, 0.725, 0.5833, 0.675, 0.5833, 0.675, 0.5833, 0.725, 0.5833, 0.725, 0.7083, 0.725, 0.7083, 0.725, 0.7083, 0.725, 0.7083, 0.825, 0.6667, 0.875, 0.6667, 0.875, 0.6667, 0.825, 0.6667, 0.775, 0.6667, 0.825, 0.6667, 0.825, 0.6667, 0.775, 0.6667])
me_cube_003.materials.append(mat_material_004)
me_cube_003.materials.append(mat_material_001)
me_cube_003.materials.append(mat_material_002)
me_cube_003.update()
me_cube_004 = bpy.data.meshes.new('Cube.004')
me_cube_004.from_pydata([(-0.5, -0.2719, -0.5), (-0.5, -0.5, 0.5), (-0.5, 0.5, -0.5), (-0.5, 0.5, 0.5), (0.5, -0.2719, -0.5), (0.5, -0.5, 0.5), (0.5, 0.5, -0.5), (0.5, 0.5, 0.5), (-0.5, -0.07058, -0.5), (-0.5, -0.2987, 0.5), (0.5, -0.07058, -0.5), (0.5, -0.2987, 0.5), (-0.5, -0.2719, 0.293), (-0.5, 0.5, 0.3526), (0.5, 0.5, 0.3526), (0.5, -0.2719, 0.293), (0.5, -0.07058, 0.3526), (-0.5, -0.07058, 0.3526)], [], [(17, 9, 3, 13), (13, 3, 7, 14), (16, 11, 5, 15), (15, 5, 1, 12), (8, 10, 4, 0), (11, 9, 1, 5), (7, 3, 9, 11), (2, 6, 10, 8), (14, 7, 11, 16), (12, 1, 9, 17), (0, 12, 17, 8), (6, 14, 16, 10), (4, 15, 12, 0), (10, 16, 15, 4), (2, 13, 14, 6), (8, 17, 13, 2)])
me_cube_004.polygons.foreach_set('material_index', [0, 0, 1, 0, 0, 1, 0, 0, 0, 1, 1, 0, 0, 1, 0, 0])
_uv = me_cube_004.uv_layers.new(name='UVMap')
_uv.uv.foreach_set('vector', [0.5881, 0.05034, 0.625, 0.05034, 0.625, 0.25, 0.5881, 0.25, 0.5881, 0.25, 0.625, 0.25, 0.625, 0.5, 0.5881, 0.5, 0.5881, 0.6997, 0.625, 0.6997, 0.625, 0.75, 0.5881, 0.75, 0.7395, 0.8705, 0.8407, 0.8705, 0.8407, 0.1842, 0.7395, 0.1842, 0.125, 0.6997, 0.375, 0.6997, 0.375, 0.75, 0.125, 0.75, 0.9975, 1.229, 1.998, 1.229, 1.998, 1.027, 0.9975, 1.027, -0.001953, 0.2005, 0.998, 0.2005, 0.998, 0.9992, -0.001953, 0.9992, 0.125, 0.5, 0.375, 0.5, 0.375, 0.6997, 0.125, 0.6997, 0.5881, 0.5, 0.625, 0.5, 0.625, 0.6997, 0.5881, 0.6997, 0.5881, 0.0, 0.625, 0.0, 0.625, 0.05034, 0.5881, 0.05034, 0.375, 0.0, 0.5881, 0.0, 0.5881, 0.05034, 0.375, 0.05034, 0.375, 0.5, 0.5881, 0.5, 0.5881, 0.6997, 0.375, 0.6997, 0.1544, 0.8705, 0.7395, 0.8705, 0.7395, 0.1842, 0.1544, 0.1842, 0.375, 0.6997, 0.5881, 0.6997, 0.5881, 0.75, 0.375, 0.75, 0.375, 0.25, 0.5881, 0.25, 0.5881, 0.5, 0.375, 0.5, 0.375, 0.05034, 0.5881, 0.05034, 0.5881, 0.25, 0.375, 0.25])
me_cube_004.materials.append(mat_material_001)
me_cube_004.materials.append(mat_material_002)
me_cube_004.update()
me_cube_005 = bpy.data.meshes.new('Cube.005')
me_cube_005.from_pydata([(-0.5, -0.5, -0.5), (-0.5, -0.5, 0.5), (-0.5, 0.5, -0.5), (-0.5, 0.5, 0.5), (0.5, -0.5, -0.5), (0.5, -0.5, 0.5), (0.5, 0.5, -0.5), (0.5, 0.5, 0.5)], [], [(0, 1, 3, 2), (2, 3, 7, 6), (6, 7, 5, 4), (4, 5, 1, 0), (2, 6, 4, 0), (7, 3, 1, 5)])
_uv = me_cube_005.uv_layers.new(name='UVMap')
_uv.uv.foreach_set('vector', [0.0, -2.0, 1.0, -2.0, 1.0, -1.0, 0.0, -1.0, 0.0, -1.0, 1.0, -1.0, 1.0, 0.0, 0.0, 0.0, 0.0, 0.0, 1.0, 0.0, 1.0, 1.0, 0.0, 1.0, 0.0, 1.0, 1.0, 1.0, 1.0, 2.0, 0.0, 2.0, -1.0, 0.0, 0.0, 0.0, 0.0, 1.0, -1.0, 1.0, 1.0, 0.0, 2.0, 0.0, 2.0, 1.0, 1.0, 1.0])
me_cube_005.materials.append(mat_material_001)
me_cube_005.materials.append(mat_material_002)
me_cube_005.update()
me_cube_006 = bpy.data.meshes.new('Cube.006')
me_cube_006.from_pydata([(-0.5, -0.5, -0.5), (-0.5, -0.5, 0.5), (-0.5, 0.5, -0.5), (-0.5, 0.5, 0.5), (0.5, -0.5, -0.5), (0.5, -0.5, 0.5), (0.5, 0.5, -0.5), (0.5, 0.5, 0.5)], [], [(0, 1, 3, 2), (2, 3, 7, 6), (6, 7, 5, 4), (4, 5, 1, 0), (2, 6, 4, 0), (7, 3, 1, 5)])
me_cube_006.polygons.foreach_set('material_index', [2, 2, 2, 2, 2, 2])
_uv = me_cube_006.uv_layers.new(name='UVMap')
_uv.uv.foreach_set('vector', [0.0, -2.0, 1.0, -2.0, 1.0, -1.0, 0.0, -1.0, 0.0, -1.0, 1.0, -1.0, 1.0, 0.0, 0.0, 0.0, 0.0, 0.0, 1.0, 0.0, 1.0, 1.0, 0.0, 1.0, 0.0, 1.0, 1.0, 1.0, 1.0, 2.0, 0.0, 2.0, -1.0, 0.0, 0.0, 0.0, 0.0, 1.0, -1.0, 1.0, 1.0, 0.0, 2.0, 0.0, 2.0, 1.0, 1.0, 1.0])
me_cube_006.materials.append(mat_material_001)
me_cube_006.materials.append(mat_material_002)
me_cube_006.materials.append(mat_material_005)
me_cube_006.update()

# ---- objects
ob_wall = bpy.data.objects.new('Wall', me_cube_001)
ob_roof = bpy.data.objects.new('Roof', me_cube_002)
ob_railroad = bpy.data.objects.new('RailRoad', me_cube_003)
ob_flooredge = bpy.data.objects.new('FloorEdge', me_cube_004)
ob_floor1 = bpy.data.objects.new('Floor1', me_cube_005)
ob_floor1_001 = bpy.data.objects.new('Floor1.001', me_cube_006)

# ---- transforms, parenting, visibility, modifiers, constraints
ob_wall.location = (0.0, 2.0, 0.0)
ob_roof.location = (0.0, 1.0, 1.0)
ob_railroad.location = (0.0, -1.0, -1.0)
ob_flooredge.location = (0.0, 0.0, -1.0)
ob_floor1.location = (0.0, 1.0, -1.0)
ob_floor1_001.location = (0.0, 0.0, 2.0)

# ---- collection membership
col_collection.objects.link(ob_wall)
col_collection.objects.link(ob_roof)
col_collection.objects.link(ob_railroad)
col_collection.objects.link(ob_flooredge)
col_collection.objects.link(ob_floor1)
col_collection.objects.link(ob_floor1_001)

# ---- scene / render settings (as saved in the file)
scene.frame_start = 1; scene.frame_end = 250; scene.frame_set(1)
scene.render.engine = 'BLENDER_EEVEE_NEXT'
scene.cycles.sampling_pattern = 'TABULATED_SOBOL'
scene.cycles.use_light_tree = False
scene.view_settings.view_transform = 'Filmic'
bpy.context.view_layer.update()

# ---- added for rendering (the .blend has no active camera and no usable light): camera, sun
cam_auto = bpy.data.cameras.new('AutoCamera')
cam_auto.lens = 50.0
cam_auto.sensor_width = 36.0
cam_auto.clip_end = 1000.0
ob_auto_camera = bpy.data.objects.new('AutoCamera', cam_auto)
scene.collection.objects.link(ob_auto_camera)
ob_auto_camera.location = (5.31402, -5.87858, 4.75239)
ob_auto_camera.rotation_euler = (1.09748, -7.21219e-08, 0.694738)
scene.camera = ob_auto_camera
light_auto_sun = bpy.data.lights.new('AutoSun', 'SUN')
light_auto_sun.energy = 3.0
light_auto_sun.angle = 0.0523599
ob_auto_sun = bpy.data.objects.new('AutoSun', light_auto_sun)
scene.collection.objects.link(ob_auto_sun)
ob_auto_sun.rotation_euler = (0.872665, 0.174533, 0.523599)
bpy.context.view_layer.update()
